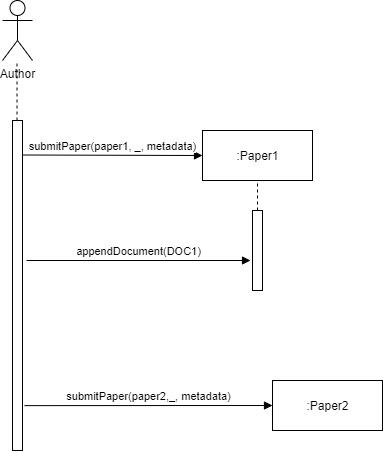

The diagram above was exported from draw.io. Its source (the exported page's mxGraphModel, read from the mxfile embedded in the PNG):
<mxGraphModel dx="1662" dy="746" grid="1" gridSize="10" guides="1" tooltips="1" connect="1" arrows="1" fold="1" page="1" pageScale="1" pageWidth="850" pageHeight="1100" math="0" shadow="0">
  <root>
    <mxCell id="0" />
    <mxCell id="1" parent="0" />
    <mxCell id="wdCw4tOLToAlIkdWXmAo-31" value="Author&lt;br&gt;" style="shape=umlActor;verticalLabelPosition=bottom;labelBackgroundColor=#ffffff;verticalAlign=top;html=1;" vertex="1" parent="1">
      <mxGeometry x="60" y="40" width="30" height="60" as="geometry" />
    </mxCell>
    <mxCell id="wdCw4tOLToAlIkdWXmAo-36" value="" style="endArrow=none;dashed=1;html=1;" edge="1" parent="1">
      <mxGeometry width="50" height="50" relative="1" as="geometry">
        <mxPoint x="74.5" y="160" as="sourcePoint" />
        <mxPoint x="74.5" y="100" as="targetPoint" />
      </mxGeometry>
    </mxCell>
    <mxCell id="wdCw4tOLToAlIkdWXmAo-37" value="" style="html=1;points=[];perimeter=orthogonalPerimeter;" vertex="1" parent="1">
      <mxGeometry x="70" y="160" width="10" height="330" as="geometry" />
    </mxCell>
    <mxCell id="wdCw4tOLToAlIkdWXmAo-38" value=":Paper1" style="html=1;" vertex="1" parent="1">
      <mxGeometry x="260" y="170" width="110" height="50" as="geometry" />
    </mxCell>
    <mxCell id="wdCw4tOLToAlIkdWXmAo-41" value="submitPaper(paper1, _, metadata)" style="html=1;verticalAlign=bottom;endArrow=block;entryX=0;entryY=0.5;entryDx=0;entryDy=0;" edge="1" parent="1" target="wdCw4tOLToAlIkdWXmAo-38">
      <mxGeometry width="80" relative="1" as="geometry">
        <mxPoint x="80" y="194.5" as="sourcePoint" />
        <mxPoint x="160" y="194.5" as="targetPoint" />
      </mxGeometry>
    </mxCell>
    <mxCell id="wdCw4tOLToAlIkdWXmAo-42" value=":Paper2" style="html=1;" vertex="1" parent="1">
      <mxGeometry x="330" y="420" width="110" height="50" as="geometry" />
    </mxCell>
    <mxCell id="wdCw4tOLToAlIkdWXmAo-43" value="submitPaper(paper2,_, metadata)" style="html=1;verticalAlign=bottom;endArrow=block;entryX=0;entryY=0.5;entryDx=0;entryDy=0;exitX=1.2;exitY=0.864;exitDx=0;exitDy=0;exitPerimeter=0;" edge="1" parent="1" target="wdCw4tOLToAlIkdWXmAo-42" source="wdCw4tOLToAlIkdWXmAo-37">
      <mxGeometry width="80" relative="1" as="geometry">
        <mxPoint x="90" y="440" as="sourcePoint" />
        <mxPoint x="160" y="324.5" as="targetPoint" />
      </mxGeometry>
    </mxCell>
    <mxCell id="wdCw4tOLToAlIkdWXmAo-44" value="appendDocument(DOC1)" style="html=1;verticalAlign=bottom;endArrow=block;entryX=-0.2;entryY=0.625;entryDx=0;entryDy=0;entryPerimeter=0;" edge="1" parent="1" target="wdCw4tOLToAlIkdWXmAo-46">
      <mxGeometry width="80" relative="1" as="geometry">
        <mxPoint x="84" y="300" as="sourcePoint" />
        <mxPoint x="270" y="440" as="targetPoint" />
      </mxGeometry>
    </mxCell>
    <mxCell id="wdCw4tOLToAlIkdWXmAo-45" value="" style="endArrow=none;dashed=1;html=1;entryX=0.5;entryY=1;entryDx=0;entryDy=0;" edge="1" parent="1" source="wdCw4tOLToAlIkdWXmAo-46" target="wdCw4tOLToAlIkdWXmAo-38">
      <mxGeometry width="50" height="50" relative="1" as="geometry">
        <mxPoint x="315" y="390" as="sourcePoint" />
        <mxPoint x="480" y="350" as="targetPoint" />
      </mxGeometry>
    </mxCell>
    <mxCell id="wdCw4tOLToAlIkdWXmAo-46" value="" style="html=1;points=[];perimeter=orthogonalPerimeter;" vertex="1" parent="1">
      <mxGeometry x="310" y="250" width="10" height="80" as="geometry" />
    </mxCell>
  </root>
</mxGraphModel>